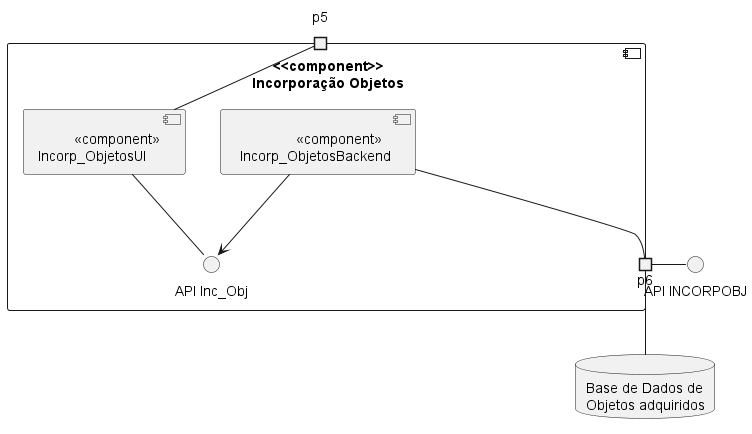

The diagram above was rendered by PlantUML. Its source (embedded in the PNG):
@startuml

component  " <<component>>\n Incorporação Objetos" {
    portin p5
    portout p6
    component "         <<component>>\nIncorp_ObjetosUI" as UI2
    component "               <<component>>\n Incorp_ObjetosBackend" as Backend2
    interface "API Inc_Obj" as API3
    
 
}

database "Base de Dados de\nObjetos adquiridos" as BD2 {

}

interface "API INCORPOBJ" as API4

UI2 -- p5
UI2 -- API3
Backend2 --> API3
Backend2 -- p6
p6- API4
p6-- BD2


@enduml